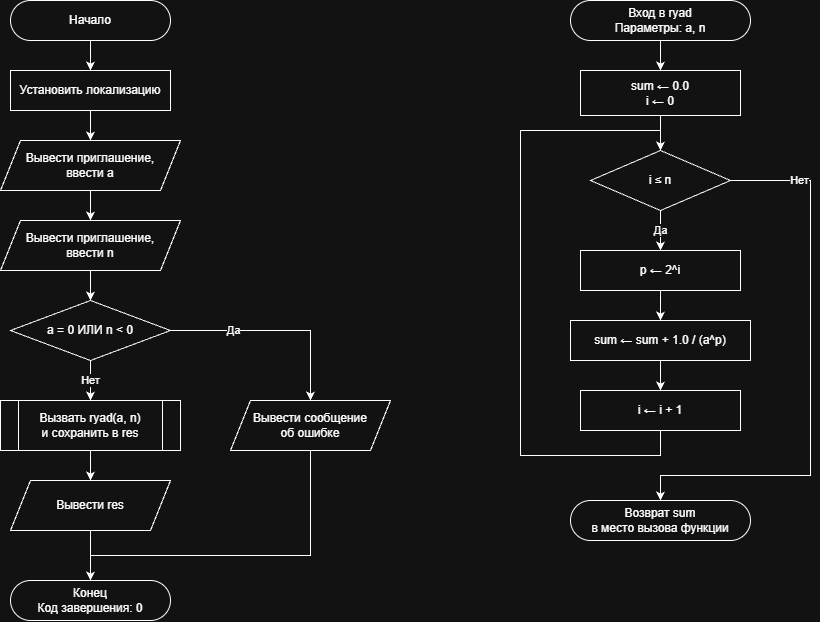

The diagram above was exported from draw.io. Its source (the exported page's mxGraphModel, read from the mxfile embedded in the PNG):
<mxGraphModel dx="914" dy="1948" grid="1" gridSize="10" guides="1" tooltips="1" connect="1" arrows="1" fold="1" page="1" pageScale="1" pageWidth="827" pageHeight="1169" math="0" shadow="0">
  <root>
    <mxCell id="0" />
    <mxCell id="1" parent="0" />
    <mxCell id="EO--BZ_yn89jeo2xwyF6-271" edge="1" parent="1" style="edgeStyle=orthogonalEdgeStyle;rounded=0;html=1;exitX=1;exitY=0.5;entryX=0.5;entryY=0;" target="EO--BZ_yn89jeo2xwyF6-263">
      <mxGeometry relative="1" as="geometry">
        <Array as="points">
          <mxPoint x="1080" y="522" />
          <mxPoint x="1080" y="850" />
          <mxPoint x="920" y="850" />
        </Array>
        <mxPoint x="1020" y="522.5" as="sourcePoint" />
      </mxGeometry>
    </mxCell>
    <mxCell id="rJm9X-UjJ_YtsFnNLfUj-111" parent="1" style="rounded=1;whiteSpace=wrap;html=1;arcSize=50;" value="Начало" vertex="1">
      <mxGeometry height="40" width="160" x="27" y="20" as="geometry" />
    </mxCell>
    <mxCell id="rJm9X-UjJ_YtsFnNLfUj-112" parent="1" style="rounded=0;whiteSpace=wrap;html=1;" value="Установить локализацию" vertex="1">
      <mxGeometry height="40" width="160" x="27" y="90" as="geometry" />
    </mxCell>
    <mxCell id="rJm9X-UjJ_YtsFnNLfUj-113" parent="1" style="shape=parallelogram;perimeter=parallelogramPerimeter;whiteSpace=wrap;html=1;fixedSize=1;" value="Вывести приглашение,&lt;br&gt;ввести a" vertex="1">
      <mxGeometry height="50" width="180" x="17" y="160" as="geometry" />
    </mxCell>
    <mxCell id="rJm9X-UjJ_YtsFnNLfUj-114" parent="1" style="shape=parallelogram;perimeter=parallelogramPerimeter;whiteSpace=wrap;html=1;fixedSize=1;" value="Вывести приглашение,&lt;br&gt;ввести n" vertex="1">
      <mxGeometry height="50" width="180" x="17" y="240" as="geometry" />
    </mxCell>
    <mxCell id="rJm9X-UjJ_YtsFnNLfUj-115" parent="1" style="rhombus;whiteSpace=wrap;html=1;" value="a = 0 ИЛИ n &lt; 0" vertex="1">
      <mxGeometry height="60" width="160" x="27" y="320" as="geometry" />
    </mxCell>
    <mxCell id="rJm9X-UjJ_YtsFnNLfUj-116" parent="1" style="shape=parallelogram;perimeter=parallelogramPerimeter;whiteSpace=wrap;html=1;fixedSize=1;" value="Вывести сообщение&lt;br&gt;об ошибке" vertex="1">
      <mxGeometry height="50" width="160" x="247" y="420" as="geometry" />
    </mxCell>
    <mxCell id="rJm9X-UjJ_YtsFnNLfUj-117" parent="1" style="shape=process;whiteSpace=wrap;html=1;backgroundOutline=1;" value="Вызвать ryad(a, n)&lt;br&gt;и сохранить в res" vertex="1">
      <mxGeometry height="50" width="180" x="17" y="420" as="geometry" />
    </mxCell>
    <mxCell id="rJm9X-UjJ_YtsFnNLfUj-118" parent="1" style="shape=parallelogram;perimeter=parallelogramPerimeter;whiteSpace=wrap;html=1;fixedSize=1;" value="Вывести res" vertex="1">
      <mxGeometry height="50" width="160" x="27" y="500" as="geometry" />
    </mxCell>
    <mxCell id="rJm9X-UjJ_YtsFnNLfUj-119" parent="1" style="rounded=1;whiteSpace=wrap;html=1;arcSize=50;" value="Конец&lt;br&gt;Код завершения: 0" vertex="1">
      <mxGeometry height="40" width="160" x="27" y="600" as="geometry" />
    </mxCell>
    <mxCell id="rJm9X-UjJ_YtsFnNLfUj-120" edge="1" parent="1" source="rJm9X-UjJ_YtsFnNLfUj-111" style="edgeStyle=orthogonalEdgeStyle;rounded=0;html=1;" target="rJm9X-UjJ_YtsFnNLfUj-112">
      <mxGeometry relative="1" as="geometry" />
    </mxCell>
    <mxCell id="rJm9X-UjJ_YtsFnNLfUj-121" edge="1" parent="1" source="rJm9X-UjJ_YtsFnNLfUj-112" style="edgeStyle=orthogonalEdgeStyle;rounded=0;html=1;" target="rJm9X-UjJ_YtsFnNLfUj-113">
      <mxGeometry relative="1" as="geometry" />
    </mxCell>
    <mxCell id="rJm9X-UjJ_YtsFnNLfUj-122" edge="1" parent="1" source="rJm9X-UjJ_YtsFnNLfUj-113" style="edgeStyle=orthogonalEdgeStyle;rounded=0;html=1;" target="rJm9X-UjJ_YtsFnNLfUj-114">
      <mxGeometry relative="1" as="geometry" />
    </mxCell>
    <mxCell id="rJm9X-UjJ_YtsFnNLfUj-123" edge="1" parent="1" source="rJm9X-UjJ_YtsFnNLfUj-114" style="edgeStyle=orthogonalEdgeStyle;rounded=0;html=1;" target="rJm9X-UjJ_YtsFnNLfUj-115">
      <mxGeometry relative="1" as="geometry" />
    </mxCell>
    <mxCell id="rJm9X-UjJ_YtsFnNLfUj-124" edge="1" parent="1" source="rJm9X-UjJ_YtsFnNLfUj-115" style="edgeStyle=orthogonalEdgeStyle;rounded=0;html=1;exitX=0.5;exitY=1;entryX=0.5;entryY=0;" target="rJm9X-UjJ_YtsFnNLfUj-117" value="Нет">
      <mxGeometry relative="1" as="geometry" />
    </mxCell>
    <mxCell id="rJm9X-UjJ_YtsFnNLfUj-125" edge="1" parent="1" source="rJm9X-UjJ_YtsFnNLfUj-115" style="edgeStyle=orthogonalEdgeStyle;rounded=0;html=1;exitX=1;exitY=0.5;entryX=0.5;entryY=0;" target="rJm9X-UjJ_YtsFnNLfUj-116" value="Да">
      <mxGeometry relative="1" x="-0.4" as="geometry">
        <mxPoint as="offset" />
      </mxGeometry>
    </mxCell>
    <mxCell id="rJm9X-UjJ_YtsFnNLfUj-126" edge="1" parent="1" source="rJm9X-UjJ_YtsFnNLfUj-117" style="edgeStyle=orthogonalEdgeStyle;rounded=0;html=1;" target="rJm9X-UjJ_YtsFnNLfUj-118">
      <mxGeometry relative="1" as="geometry" />
    </mxCell>
    <mxCell id="rJm9X-UjJ_YtsFnNLfUj-127" edge="1" parent="1" source="rJm9X-UjJ_YtsFnNLfUj-118" style="edgeStyle=orthogonalEdgeStyle;rounded=0;html=1;" target="rJm9X-UjJ_YtsFnNLfUj-119">
      <mxGeometry relative="1" as="geometry" />
    </mxCell>
    <mxCell id="rJm9X-UjJ_YtsFnNLfUj-128" edge="1" parent="1" source="rJm9X-UjJ_YtsFnNLfUj-116" style="edgeStyle=orthogonalEdgeStyle;rounded=0;html=1;exitX=0.5;exitY=1;entryX=0.5;entryY=0;" target="rJm9X-UjJ_YtsFnNLfUj-119">
      <mxGeometry relative="1" as="geometry">
        <Array as="points">
          <mxPoint x="327" y="575" />
          <mxPoint x="107" y="575" />
        </Array>
      </mxGeometry>
    </mxCell>
    <mxCell id="rJm9X-UjJ_YtsFnNLfUj-129" parent="1" style="rounded=1;whiteSpace=wrap;html=1;arcSize=50;" value="Вход в ryad&lt;br&gt;Параметры: a, n" vertex="1">
      <mxGeometry height="40" width="180" x="587" y="20" as="geometry" />
    </mxCell>
    <mxCell id="rJm9X-UjJ_YtsFnNLfUj-130" parent="1" style="rounded=0;whiteSpace=wrap;html=1;" value="sum ← 0.0&lt;br&gt;i ← 0" vertex="1">
      <mxGeometry height="45" width="160" x="597" y="90" as="geometry" />
    </mxCell>
    <mxCell id="rJm9X-UjJ_YtsFnNLfUj-131" parent="1" style="rhombus;whiteSpace=wrap;html=1;" value="i ≤ n" vertex="1">
      <mxGeometry height="60" width="140" x="607" y="170" as="geometry" />
    </mxCell>
    <mxCell id="rJm9X-UjJ_YtsFnNLfUj-132" parent="1" style="rounded=0;whiteSpace=wrap;html=1;" value="p ← 2^i" vertex="1">
      <mxGeometry height="40" width="160" x="597" y="270" as="geometry" />
    </mxCell>
    <mxCell id="rJm9X-UjJ_YtsFnNLfUj-133" parent="1" style="rounded=0;whiteSpace=wrap;html=1;" value="sum ← sum + 1.0 / (a^p)" vertex="1">
      <mxGeometry height="40" width="180" x="587" y="340" as="geometry" />
    </mxCell>
    <mxCell id="rJm9X-UjJ_YtsFnNLfUj-134" parent="1" style="rounded=0;whiteSpace=wrap;html=1;" value="i ← i + 1" vertex="1">
      <mxGeometry height="40" width="160" x="597" y="410" as="geometry" />
    </mxCell>
    <mxCell id="rJm9X-UjJ_YtsFnNLfUj-135" parent="1" style="rounded=1;whiteSpace=wrap;html=1;arcSize=50;" value="Возврат sum&lt;br&gt;в место вызова функции" vertex="1">
      <mxGeometry height="40" width="180" x="587" y="520" as="geometry" />
    </mxCell>
    <mxCell id="rJm9X-UjJ_YtsFnNLfUj-136" edge="1" parent="1" source="rJm9X-UjJ_YtsFnNLfUj-129" style="edgeStyle=orthogonalEdgeStyle;rounded=0;html=1;" target="rJm9X-UjJ_YtsFnNLfUj-130">
      <mxGeometry relative="1" as="geometry" />
    </mxCell>
    <mxCell id="rJm9X-UjJ_YtsFnNLfUj-137" edge="1" parent="1" source="rJm9X-UjJ_YtsFnNLfUj-130" style="edgeStyle=orthogonalEdgeStyle;rounded=0;html=1;" target="rJm9X-UjJ_YtsFnNLfUj-131">
      <mxGeometry relative="1" as="geometry" />
    </mxCell>
    <mxCell id="rJm9X-UjJ_YtsFnNLfUj-138" edge="1" parent="1" source="rJm9X-UjJ_YtsFnNLfUj-131" style="edgeStyle=orthogonalEdgeStyle;rounded=0;html=1;exitX=0.5;exitY=1;entryX=0.5;entryY=0;" target="rJm9X-UjJ_YtsFnNLfUj-132" value="Да">
      <mxGeometry relative="1" as="geometry" />
    </mxCell>
    <mxCell id="rJm9X-UjJ_YtsFnNLfUj-139" edge="1" parent="1" source="rJm9X-UjJ_YtsFnNLfUj-132" style="edgeStyle=orthogonalEdgeStyle;rounded=0;html=1;" target="rJm9X-UjJ_YtsFnNLfUj-133">
      <mxGeometry relative="1" as="geometry" />
    </mxCell>
    <mxCell id="rJm9X-UjJ_YtsFnNLfUj-140" edge="1" parent="1" source="rJm9X-UjJ_YtsFnNLfUj-133" style="edgeStyle=orthogonalEdgeStyle;rounded=0;html=1;" target="rJm9X-UjJ_YtsFnNLfUj-134">
      <mxGeometry relative="1" as="geometry" />
    </mxCell>
    <mxCell id="rJm9X-UjJ_YtsFnNLfUj-141" edge="1" parent="1" source="rJm9X-UjJ_YtsFnNLfUj-134" style="edgeStyle=orthogonalEdgeStyle;rounded=0;html=1;exitX=0.5;exitY=1;entryX=0.5;entryY=0;" target="rJm9X-UjJ_YtsFnNLfUj-131">
      <mxGeometry relative="1" as="geometry">
        <Array as="points">
          <mxPoint x="677" y="475" />
          <mxPoint x="537" y="475" />
          <mxPoint x="537" y="150" />
          <mxPoint x="677" y="150" />
        </Array>
      </mxGeometry>
    </mxCell>
    <mxCell id="rJm9X-UjJ_YtsFnNLfUj-142" edge="1" parent="1" source="rJm9X-UjJ_YtsFnNLfUj-131" style="edgeStyle=orthogonalEdgeStyle;rounded=0;html=1;exitX=1;exitY=0.5;entryX=0.5;entryY=0;" target="rJm9X-UjJ_YtsFnNLfUj-135" value="Нет">
      <mxGeometry relative="1" x="-0.75" as="geometry">
        <mxPoint as="offset" />
        <Array as="points">
          <mxPoint x="827" y="200" />
          <mxPoint x="827" y="495" />
          <mxPoint x="677" y="495" />
        </Array>
      </mxGeometry>
    </mxCell>
  </root>
</mxGraphModel>